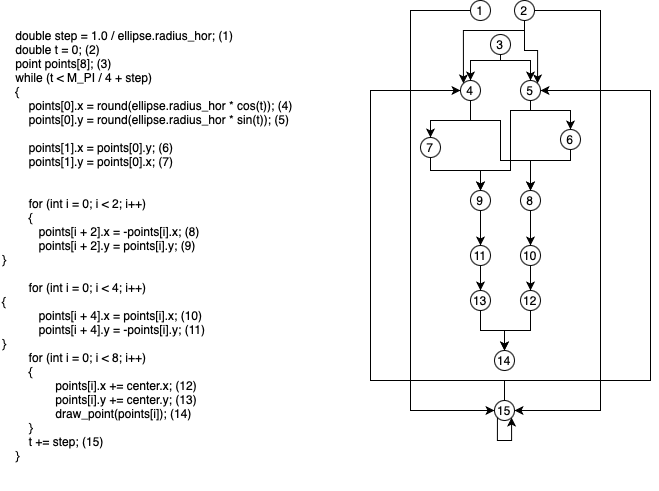

The diagram above was exported from draw.io. Its source (the exported page's mxGraphModel, read from the mxfile embedded in the PNG):
<mxGraphModel dx="652" dy="390" grid="1" gridSize="10" guides="1" tooltips="1" connect="1" arrows="1" fold="1" page="1" pageScale="1" pageWidth="827" pageHeight="1169" math="0" shadow="0">
  <root>
    <mxCell id="Idccm-MO3C7cjblHtPg7-0" />
    <mxCell id="Idccm-MO3C7cjblHtPg7-1" parent="Idccm-MO3C7cjblHtPg7-0" />
    <mxCell id="Wkaea9XsGjwajevscG8D-0" value="&lt;div&gt;&amp;nbsp; &amp;nbsp; double step = 1.0 / ellipse.radius_hor; (1)&lt;/div&gt;&lt;div&gt;&amp;nbsp; &amp;nbsp; double t = 0; (2)&lt;/div&gt;&lt;div&gt;&amp;nbsp; &amp;nbsp; point points[8]; (3)&lt;br&gt;&lt;/div&gt;&lt;div&gt;&amp;nbsp; &amp;nbsp; while (t &amp;lt; M_PI / 4 + step)&lt;/div&gt;&lt;div&gt;&amp;nbsp; &amp;nbsp; {&lt;/div&gt;&lt;div&gt;&amp;nbsp; &amp;nbsp; &amp;nbsp; &amp;nbsp; points[0].x = round(ellipse.radius_hor * cos(t)); (4)&lt;/div&gt;&lt;div&gt;&amp;nbsp; &amp;nbsp; &amp;nbsp; &amp;nbsp;&amp;nbsp;points[0].y = round(ellipse.radius_hor * sin(t)); (5)&lt;/div&gt;&lt;div&gt;&lt;br&gt;&lt;/div&gt;&lt;div&gt;&amp;nbsp; &amp;nbsp; &amp;nbsp; &amp;nbsp; points[1].x = points[0].y; (6)&lt;/div&gt;&lt;div&gt;&amp;nbsp; &amp;nbsp; &amp;nbsp; &amp;nbsp; points[1].y = points[0].x; (7)&lt;/div&gt;&lt;div&gt;&lt;br&gt;&lt;/div&gt;&lt;div&gt;&lt;br&gt;&lt;/div&gt;&lt;div&gt;&amp;nbsp; &amp;nbsp; &amp;nbsp; &amp;nbsp; for (int i = 0; i &amp;lt; 2; i++)&lt;/div&gt;&lt;div&gt;&amp;nbsp; &amp;nbsp; &amp;nbsp; &amp;nbsp; {&lt;/div&gt;&lt;div&gt;&amp;nbsp; &amp;nbsp; &amp;nbsp; &amp;nbsp; &amp;nbsp; &amp;nbsp;points[i + 2].x = -points[i].x; (8)&lt;/div&gt;&lt;div&gt;&amp;nbsp; &amp;nbsp; &amp;nbsp; &amp;nbsp; &amp;nbsp; &amp;nbsp;points[i + 2].y = points[i].y; (9)&lt;/div&gt;&lt;div&gt;&lt;span class=&quot;Apple-tab-span&quot;&gt; &lt;/span&gt;}&lt;/div&gt;&lt;div&gt;&lt;br&gt;&lt;/div&gt;&lt;div&gt;&amp;nbsp; &amp;nbsp; &amp;nbsp; &amp;nbsp; for (int i = 0; i &amp;lt; 4; i++)&lt;/div&gt;&lt;div&gt;&lt;span class=&quot;Apple-tab-span&quot;&gt; &lt;/span&gt;{&lt;/div&gt;&lt;div&gt;&amp;nbsp; &amp;nbsp; &amp;nbsp; &amp;nbsp; &amp;nbsp; &amp;nbsp;points[i + 4].x = points[i].x; (10)&lt;/div&gt;&lt;div&gt;&amp;nbsp; &amp;nbsp; &amp;nbsp; &amp;nbsp; &amp;nbsp; &amp;nbsp;points[i + 4].y = -points[i].y; (11)&lt;/div&gt;&lt;div&gt;&lt;span class=&quot;Apple-tab-span&quot;&gt; &lt;/span&gt;}&lt;/div&gt;&lt;div&gt;&amp;nbsp; &amp;nbsp; &amp;nbsp; &amp;nbsp; for (int i = 0; i &amp;lt; 8; i++)&lt;/div&gt;&lt;div&gt;&amp;nbsp; &amp;nbsp; &amp;nbsp; &amp;nbsp; {&lt;/div&gt;&lt;div&gt;&amp;nbsp; &amp;nbsp; &amp;nbsp; &amp;nbsp; &amp;nbsp; &amp;nbsp; &amp;nbsp; &amp;nbsp; points[i].x += center.x; (12)&lt;/div&gt;&lt;div&gt;&amp;nbsp; &amp;nbsp; &amp;nbsp; &amp;nbsp; &amp;nbsp; &amp;nbsp; &amp;nbsp; &amp;nbsp; points[i].y += center.y; (13)&lt;/div&gt;&lt;div&gt;&amp;nbsp; &amp;nbsp; &amp;nbsp; &amp;nbsp; &amp;nbsp; &amp;nbsp; &amp;nbsp; &amp;nbsp; draw_point(points[i]); (14)&lt;/div&gt;&lt;div&gt;&amp;nbsp; &amp;nbsp; &amp;nbsp; &amp;nbsp; }&lt;/div&gt;&lt;div&gt;&amp;nbsp; &amp;nbsp; &amp;nbsp; &amp;nbsp; t += step; (15)&lt;/div&gt;&lt;div&gt;&amp;nbsp; &amp;nbsp; }&lt;/div&gt;" style="text;html=1;strokeColor=none;fillColor=none;align=left;verticalAlign=middle;whiteSpace=wrap;rounded=0;" parent="Idccm-MO3C7cjblHtPg7-1" vertex="1">
      <mxGeometry x="100" y="70" width="310" height="490" as="geometry" />
    </mxCell>
    <mxCell id="NuM60q3UWcmcjJynmE7L-35" style="edgeStyle=orthogonalEdgeStyle;rounded=0;orthogonalLoop=1;jettySize=auto;html=1;exitX=0;exitY=0.5;exitDx=0;exitDy=0;entryX=0;entryY=0.5;entryDx=0;entryDy=0;" parent="Idccm-MO3C7cjblHtPg7-1" source="NuM60q3UWcmcjJynmE7L-36" target="NuM60q3UWcmcjJynmE7L-47" edge="1">
      <mxGeometry relative="1" as="geometry">
        <Array as="points">
          <mxPoint x="510" y="80" />
          <mxPoint x="510" y="480" />
        </Array>
      </mxGeometry>
    </mxCell>
    <mxCell id="NuM60q3UWcmcjJynmE7L-36" value="&lt;span style=&quot;white-space: pre&quot;&gt;1&lt;/span&gt;" style="ellipse;whiteSpace=wrap;html=1;" parent="Idccm-MO3C7cjblHtPg7-1" vertex="1">
      <mxGeometry x="570" y="70" width="20" height="20" as="geometry" />
    </mxCell>
    <mxCell id="NuM60q3UWcmcjJynmE7L-37" style="edgeStyle=orthogonalEdgeStyle;rounded=0;orthogonalLoop=1;jettySize=auto;html=1;exitX=1;exitY=0.5;exitDx=0;exitDy=0;entryX=1;entryY=0.5;entryDx=0;entryDy=0;" parent="Idccm-MO3C7cjblHtPg7-1" source="NuM60q3UWcmcjJynmE7L-40" target="NuM60q3UWcmcjJynmE7L-47" edge="1">
      <mxGeometry relative="1" as="geometry">
        <Array as="points">
          <mxPoint x="700" y="80" />
          <mxPoint x="700" y="480" />
        </Array>
      </mxGeometry>
    </mxCell>
    <mxCell id="NuM60q3UWcmcjJynmE7L-38" style="edgeStyle=orthogonalEdgeStyle;rounded=0;orthogonalLoop=1;jettySize=auto;html=1;exitX=0.5;exitY=1;exitDx=0;exitDy=0;entryX=0;entryY=0;entryDx=0;entryDy=0;" parent="Idccm-MO3C7cjblHtPg7-1" source="NuM60q3UWcmcjJynmE7L-40" target="NuM60q3UWcmcjJynmE7L-69" edge="1">
      <mxGeometry relative="1" as="geometry">
        <Array as="points">
          <mxPoint x="624" y="100" />
          <mxPoint x="563" y="100" />
        </Array>
      </mxGeometry>
    </mxCell>
    <mxCell id="NuM60q3UWcmcjJynmE7L-39" style="edgeStyle=orthogonalEdgeStyle;rounded=0;orthogonalLoop=1;jettySize=auto;html=1;exitX=0.5;exitY=1;exitDx=0;exitDy=0;entryX=1;entryY=0;entryDx=0;entryDy=0;" parent="Idccm-MO3C7cjblHtPg7-1" source="NuM60q3UWcmcjJynmE7L-40" target="NuM60q3UWcmcjJynmE7L-66" edge="1">
      <mxGeometry relative="1" as="geometry" />
    </mxCell>
    <mxCell id="NuM60q3UWcmcjJynmE7L-40" value="2" style="ellipse;whiteSpace=wrap;html=1;" parent="Idccm-MO3C7cjblHtPg7-1" vertex="1">
      <mxGeometry x="614" y="70" width="20" height="20" as="geometry" />
    </mxCell>
    <mxCell id="NuM60q3UWcmcjJynmE7L-41" style="edgeStyle=orthogonalEdgeStyle;rounded=0;orthogonalLoop=1;jettySize=auto;html=1;exitX=0.5;exitY=1;exitDx=0;exitDy=0;entryX=0.5;entryY=0;entryDx=0;entryDy=0;" parent="Idccm-MO3C7cjblHtPg7-1" source="NuM60q3UWcmcjJynmE7L-43" target="NuM60q3UWcmcjJynmE7L-69" edge="1">
      <mxGeometry relative="1" as="geometry">
        <Array as="points">
          <mxPoint x="600" y="130" />
          <mxPoint x="570" y="130" />
        </Array>
      </mxGeometry>
    </mxCell>
    <mxCell id="NuM60q3UWcmcjJynmE7L-42" style="edgeStyle=orthogonalEdgeStyle;rounded=0;orthogonalLoop=1;jettySize=auto;html=1;exitX=0.5;exitY=1;exitDx=0;exitDy=0;entryX=0.5;entryY=0;entryDx=0;entryDy=0;" parent="Idccm-MO3C7cjblHtPg7-1" source="NuM60q3UWcmcjJynmE7L-43" target="NuM60q3UWcmcjJynmE7L-66" edge="1">
      <mxGeometry relative="1" as="geometry">
        <Array as="points">
          <mxPoint x="600" y="130" />
          <mxPoint x="630" y="130" />
        </Array>
      </mxGeometry>
    </mxCell>
    <mxCell id="NuM60q3UWcmcjJynmE7L-43" value="3" style="ellipse;whiteSpace=wrap;html=1;" parent="Idccm-MO3C7cjblHtPg7-1" vertex="1">
      <mxGeometry x="590" y="104" width="20" height="20" as="geometry" />
    </mxCell>
    <mxCell id="NuM60q3UWcmcjJynmE7L-44" value="14" style="ellipse;whiteSpace=wrap;html=1;" parent="Idccm-MO3C7cjblHtPg7-1" vertex="1">
      <mxGeometry x="594" y="420" width="20" height="20" as="geometry" />
    </mxCell>
    <mxCell id="NuM60q3UWcmcjJynmE7L-45" style="edgeStyle=orthogonalEdgeStyle;rounded=0;orthogonalLoop=1;jettySize=auto;html=1;exitX=0.5;exitY=0;exitDx=0;exitDy=0;entryX=0;entryY=0.5;entryDx=0;entryDy=0;" parent="Idccm-MO3C7cjblHtPg7-1" source="NuM60q3UWcmcjJynmE7L-47" target="NuM60q3UWcmcjJynmE7L-69" edge="1">
      <mxGeometry relative="1" as="geometry">
        <mxPoint x="450" y="180" as="targetPoint" />
        <Array as="points">
          <mxPoint x="604" y="450" />
          <mxPoint x="470" y="450" />
          <mxPoint x="470" y="160" />
        </Array>
      </mxGeometry>
    </mxCell>
    <mxCell id="NuM60q3UWcmcjJynmE7L-46" style="edgeStyle=orthogonalEdgeStyle;rounded=0;orthogonalLoop=1;jettySize=auto;html=1;exitX=0.5;exitY=0;exitDx=0;exitDy=0;entryX=1;entryY=0.5;entryDx=0;entryDy=0;" parent="Idccm-MO3C7cjblHtPg7-1" source="NuM60q3UWcmcjJynmE7L-47" target="NuM60q3UWcmcjJynmE7L-66" edge="1">
      <mxGeometry relative="1" as="geometry">
        <Array as="points">
          <mxPoint x="604" y="450" />
          <mxPoint x="750" y="450" />
          <mxPoint x="750" y="160" />
        </Array>
      </mxGeometry>
    </mxCell>
    <mxCell id="NuM60q3UWcmcjJynmE7L-47" value="15" style="ellipse;whiteSpace=wrap;html=1;" parent="Idccm-MO3C7cjblHtPg7-1" vertex="1">
      <mxGeometry x="594" y="470" width="20" height="20" as="geometry" />
    </mxCell>
    <mxCell id="NuM60q3UWcmcjJynmE7L-48" style="edgeStyle=orthogonalEdgeStyle;rounded=0;orthogonalLoop=1;jettySize=auto;html=1;exitX=0.5;exitY=1;exitDx=0;exitDy=0;entryX=0.5;entryY=0;entryDx=0;entryDy=0;" parent="Idccm-MO3C7cjblHtPg7-1" source="NuM60q3UWcmcjJynmE7L-49" target="NuM60q3UWcmcjJynmE7L-44" edge="1">
      <mxGeometry relative="1" as="geometry" />
    </mxCell>
    <mxCell id="NuM60q3UWcmcjJynmE7L-49" value="13" style="ellipse;whiteSpace=wrap;html=1;" parent="Idccm-MO3C7cjblHtPg7-1" vertex="1">
      <mxGeometry x="570" y="360" width="20" height="20" as="geometry" />
    </mxCell>
    <mxCell id="NuM60q3UWcmcjJynmE7L-50" style="edgeStyle=orthogonalEdgeStyle;rounded=0;orthogonalLoop=1;jettySize=auto;html=1;exitX=0.5;exitY=1;exitDx=0;exitDy=0;" parent="Idccm-MO3C7cjblHtPg7-1" source="NuM60q3UWcmcjJynmE7L-51" target="NuM60q3UWcmcjJynmE7L-44" edge="1">
      <mxGeometry relative="1" as="geometry" />
    </mxCell>
    <mxCell id="NuM60q3UWcmcjJynmE7L-51" value="12" style="ellipse;whiteSpace=wrap;html=1;" parent="Idccm-MO3C7cjblHtPg7-1" vertex="1">
      <mxGeometry x="620" y="360" width="20" height="20" as="geometry" />
    </mxCell>
    <mxCell id="NuM60q3UWcmcjJynmE7L-52" style="edgeStyle=orthogonalEdgeStyle;rounded=0;orthogonalLoop=1;jettySize=auto;html=1;exitX=0.5;exitY=1;exitDx=0;exitDy=0;entryX=0.5;entryY=0;entryDx=0;entryDy=0;" parent="Idccm-MO3C7cjblHtPg7-1" source="NuM60q3UWcmcjJynmE7L-53" target="NuM60q3UWcmcjJynmE7L-49" edge="1">
      <mxGeometry relative="1" as="geometry" />
    </mxCell>
    <mxCell id="NuM60q3UWcmcjJynmE7L-53" value="11" style="ellipse;whiteSpace=wrap;html=1;" parent="Idccm-MO3C7cjblHtPg7-1" vertex="1">
      <mxGeometry x="570" y="315" width="20" height="20" as="geometry" />
    </mxCell>
    <mxCell id="NuM60q3UWcmcjJynmE7L-54" style="edgeStyle=orthogonalEdgeStyle;rounded=0;orthogonalLoop=1;jettySize=auto;html=1;exitX=0.5;exitY=1;exitDx=0;exitDy=0;" parent="Idccm-MO3C7cjblHtPg7-1" source="NuM60q3UWcmcjJynmE7L-55" target="NuM60q3UWcmcjJynmE7L-51" edge="1">
      <mxGeometry relative="1" as="geometry" />
    </mxCell>
    <mxCell id="NuM60q3UWcmcjJynmE7L-55" value="10" style="ellipse;whiteSpace=wrap;html=1;" parent="Idccm-MO3C7cjblHtPg7-1" vertex="1">
      <mxGeometry x="620" y="315" width="20" height="20" as="geometry" />
    </mxCell>
    <mxCell id="NuM60q3UWcmcjJynmE7L-56" style="edgeStyle=orthogonalEdgeStyle;rounded=0;orthogonalLoop=1;jettySize=auto;html=1;exitX=0.5;exitY=1;exitDx=0;exitDy=0;" parent="Idccm-MO3C7cjblHtPg7-1" source="NuM60q3UWcmcjJynmE7L-57" target="NuM60q3UWcmcjJynmE7L-53" edge="1">
      <mxGeometry relative="1" as="geometry" />
    </mxCell>
    <mxCell id="NuM60q3UWcmcjJynmE7L-57" value="9" style="ellipse;whiteSpace=wrap;html=1;" parent="Idccm-MO3C7cjblHtPg7-1" vertex="1">
      <mxGeometry x="570" y="260" width="20" height="20" as="geometry" />
    </mxCell>
    <mxCell id="NuM60q3UWcmcjJynmE7L-58" style="edgeStyle=orthogonalEdgeStyle;rounded=0;orthogonalLoop=1;jettySize=auto;html=1;exitX=0.5;exitY=1;exitDx=0;exitDy=0;" parent="Idccm-MO3C7cjblHtPg7-1" source="NuM60q3UWcmcjJynmE7L-59" target="NuM60q3UWcmcjJynmE7L-55" edge="1">
      <mxGeometry relative="1" as="geometry" />
    </mxCell>
    <mxCell id="NuM60q3UWcmcjJynmE7L-59" value="8" style="ellipse;whiteSpace=wrap;html=1;" parent="Idccm-MO3C7cjblHtPg7-1" vertex="1">
      <mxGeometry x="620" y="260" width="20" height="20" as="geometry" />
    </mxCell>
    <mxCell id="NuM60q3UWcmcjJynmE7L-60" style="edgeStyle=orthogonalEdgeStyle;rounded=0;orthogonalLoop=1;jettySize=auto;html=1;exitX=0.5;exitY=1;exitDx=0;exitDy=0;entryX=0.5;entryY=0;entryDx=0;entryDy=0;" parent="Idccm-MO3C7cjblHtPg7-1" source="NuM60q3UWcmcjJynmE7L-61" target="NuM60q3UWcmcjJynmE7L-57" edge="1">
      <mxGeometry relative="1" as="geometry">
        <Array as="points">
          <mxPoint x="530" y="240" />
          <mxPoint x="580" y="240" />
        </Array>
      </mxGeometry>
    </mxCell>
    <mxCell id="NuM60q3UWcmcjJynmE7L-61" value="7" style="ellipse;whiteSpace=wrap;html=1;" parent="Idccm-MO3C7cjblHtPg7-1" vertex="1">
      <mxGeometry x="520" y="207" width="20" height="20" as="geometry" />
    </mxCell>
    <mxCell id="NuM60q3UWcmcjJynmE7L-62" style="edgeStyle=orthogonalEdgeStyle;rounded=0;orthogonalLoop=1;jettySize=auto;html=1;exitX=0.5;exitY=1;exitDx=0;exitDy=0;" parent="Idccm-MO3C7cjblHtPg7-1" source="NuM60q3UWcmcjJynmE7L-63" target="NuM60q3UWcmcjJynmE7L-59" edge="1">
      <mxGeometry relative="1" as="geometry">
        <Array as="points">
          <mxPoint x="670" y="230" />
          <mxPoint x="630" y="230" />
        </Array>
      </mxGeometry>
    </mxCell>
    <mxCell id="NuM60q3UWcmcjJynmE7L-63" value="6" style="ellipse;whiteSpace=wrap;html=1;" parent="Idccm-MO3C7cjblHtPg7-1" vertex="1">
      <mxGeometry x="660" y="199" width="20" height="20" as="geometry" />
    </mxCell>
    <mxCell id="NuM60q3UWcmcjJynmE7L-64" style="edgeStyle=orthogonalEdgeStyle;rounded=0;orthogonalLoop=1;jettySize=auto;html=1;exitX=0.5;exitY=1;exitDx=0;exitDy=0;entryX=0.5;entryY=0;entryDx=0;entryDy=0;" parent="Idccm-MO3C7cjblHtPg7-1" source="NuM60q3UWcmcjJynmE7L-66" target="NuM60q3UWcmcjJynmE7L-63" edge="1">
      <mxGeometry relative="1" as="geometry">
        <Array as="points">
          <mxPoint x="630" y="180" />
          <mxPoint x="670" y="180" />
        </Array>
      </mxGeometry>
    </mxCell>
    <mxCell id="NuM60q3UWcmcjJynmE7L-65" style="edgeStyle=orthogonalEdgeStyle;rounded=0;orthogonalLoop=1;jettySize=auto;html=1;exitX=0.5;exitY=1;exitDx=0;exitDy=0;entryX=0.5;entryY=0;entryDx=0;entryDy=0;" parent="Idccm-MO3C7cjblHtPg7-1" source="NuM60q3UWcmcjJynmE7L-66" target="NuM60q3UWcmcjJynmE7L-57" edge="1">
      <mxGeometry relative="1" as="geometry">
        <Array as="points">
          <mxPoint x="630" y="180" />
          <mxPoint x="610" y="180" />
          <mxPoint x="610" y="240" />
          <mxPoint x="580" y="240" />
        </Array>
      </mxGeometry>
    </mxCell>
    <mxCell id="NuM60q3UWcmcjJynmE7L-66" value="5" style="ellipse;whiteSpace=wrap;html=1;" parent="Idccm-MO3C7cjblHtPg7-1" vertex="1">
      <mxGeometry x="620" y="150" width="20" height="20" as="geometry" />
    </mxCell>
    <mxCell id="NuM60q3UWcmcjJynmE7L-67" style="edgeStyle=orthogonalEdgeStyle;rounded=0;orthogonalLoop=1;jettySize=auto;html=1;exitX=0.5;exitY=1;exitDx=0;exitDy=0;entryX=0.5;entryY=0;entryDx=0;entryDy=0;" parent="Idccm-MO3C7cjblHtPg7-1" source="NuM60q3UWcmcjJynmE7L-69" target="NuM60q3UWcmcjJynmE7L-61" edge="1">
      <mxGeometry relative="1" as="geometry">
        <Array as="points">
          <mxPoint x="570" y="190" />
          <mxPoint x="530" y="190" />
        </Array>
      </mxGeometry>
    </mxCell>
    <mxCell id="NuM60q3UWcmcjJynmE7L-68" style="edgeStyle=orthogonalEdgeStyle;rounded=0;orthogonalLoop=1;jettySize=auto;html=1;exitX=0.5;exitY=1;exitDx=0;exitDy=0;entryX=0.5;entryY=0;entryDx=0;entryDy=0;" parent="Idccm-MO3C7cjblHtPg7-1" source="NuM60q3UWcmcjJynmE7L-69" target="NuM60q3UWcmcjJynmE7L-59" edge="1">
      <mxGeometry relative="1" as="geometry">
        <Array as="points">
          <mxPoint x="570" y="190" />
          <mxPoint x="600" y="190" />
          <mxPoint x="600" y="230" />
          <mxPoint x="630" y="230" />
        </Array>
      </mxGeometry>
    </mxCell>
    <mxCell id="NuM60q3UWcmcjJynmE7L-69" value="4" style="ellipse;whiteSpace=wrap;html=1;" parent="Idccm-MO3C7cjblHtPg7-1" vertex="1">
      <mxGeometry x="560" y="150" width="20" height="20" as="geometry" />
    </mxCell>
    <mxCell id="I5xHmeJ3xF_Bx9QZ-qR2-0" style="edgeStyle=orthogonalEdgeStyle;rounded=0;orthogonalLoop=1;jettySize=auto;html=1;exitX=0;exitY=1;exitDx=0;exitDy=0;entryX=1;entryY=1;entryDx=0;entryDy=0;" parent="Idccm-MO3C7cjblHtPg7-1" source="NuM60q3UWcmcjJynmE7L-47" target="NuM60q3UWcmcjJynmE7L-47" edge="1">
      <mxGeometry relative="1" as="geometry">
        <Array as="points">
          <mxPoint x="597" y="510" />
          <mxPoint x="611" y="510" />
        </Array>
      </mxGeometry>
    </mxCell>
  </root>
</mxGraphModel>